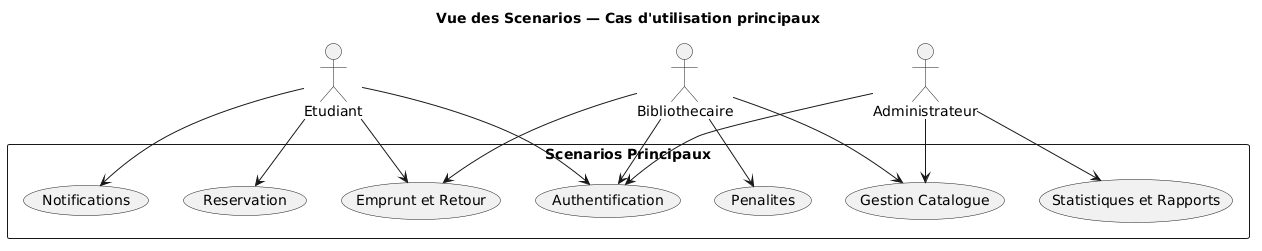

The diagram above was rendered by PlantUML. Its source (embedded in the PNG):
@startuml
title Vue des Scenarios — Cas d'utilisation principaux

actor Etudiant as E
actor Bibliothecaire as B
actor Administrateur as A

rectangle "Scenarios Principaux" {
  usecase "Authentification" as S1
  usecase "Gestion Catalogue" as S2
  usecase "Emprunt et Retour" as S3
  usecase "Reservation" as S4
  usecase "Penalites" as S5
  usecase "Notifications" as S6
  usecase "Statistiques et Rapports" as S7
}

E --> S1
E --> S3
E --> S4
E --> S6

B --> S1
B --> S2
B --> S3
B --> S5

A --> S1
A --> S7
A --> S2
@enduml